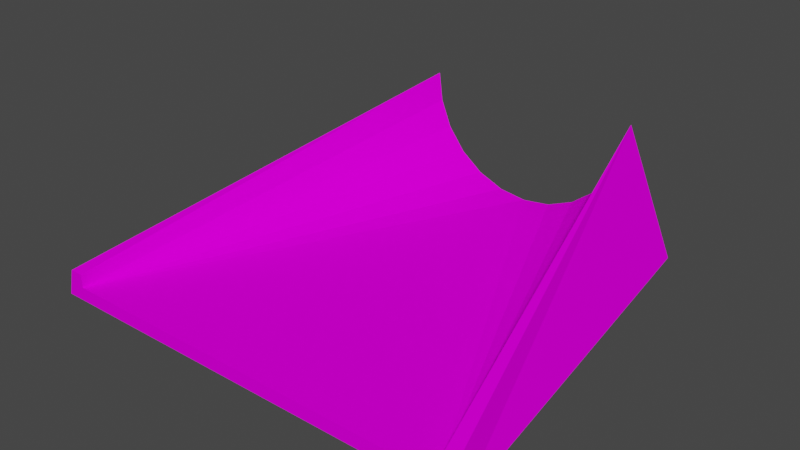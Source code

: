 # Source: roundtun_connection.blend  (saved by Blender 3.3.6; exported with 4.5.12 LTS)
import bpy
from mathutils import Matrix  # noqa: F401  (used for matrix-valued properties, if any)

bpy.ops.wm.read_factory_settings(use_empty=True)
scene = bpy.context.scene
scene.name = 'Scene'

# ---- collections
col_collection = bpy.data.collections.new('Collection'); scene.collection.children.link(col_collection)

# ---- images (referenced by path relative to the original .blend; pixels are not part of the script)
import os
ASSET_DIR = os.environ.get("B2B_ASSET_DIR", "")  # directory of the original .blend (textures are referenced by path, not embedded)
HERE = os.path.dirname(os.path.abspath(__file__))  # packed textures are extracted next to this script under _unpacked/

def load_image(name, relpath, width, height, colorspace="sRGB"):
    """Load a texture the original file referenced (path relative to the .blend, or extracted next to this script)."""
    p = next((c for c in (os.path.join(HERE, relpath), os.path.join(ASSET_DIR, relpath)) if relpath and os.path.exists(c)), "")
    if p:
        img = bpy.data.images.load(p, check_existing=True)
        img.name = name
    else:  # same state as the original file: an image datablock whose file is absent (Cycles renders it pink)
        img = bpy.data.images.new(name, width, height)
        img.source = "FILE"
        img.filepath = "//" + (relpath or name)
    img.colorspace_settings.name = colorspace
    return img
img_trackset00_trk_c1_straight_png_001 = load_image('trackset00_trk_c1_straight.png.001', 'trackset00_trk_c1_straight.png', 1024, 1024, 'sRGB')
img_trackset00_trk_curb_png_001 = load_image('trackset00_trk_curb.png.001', 'trackset00_trk_curb.png', 1024, 1024, 'sRGB')
img_trackset00_trk_startline_png = load_image('trackset00_trk_startline.png', 'trackset00_trk_startline.png', 1024, 1024, 'sRGB')

# ---- materials (node trees are filled in below, after node groups)
mat_trackset00_trk_c1_straight = bpy.data.materials.new('trackset00_trk_c1_straight')
mat_trackset00_trk_c1_straight.alpha_threshold = 0.0
mat_trackset00_trk_c1_straight.use_transparent_shadow = False
mat_trackset00_trk_c1_straight.diffuse_color = (1.0, 1.0, 1.0, 1.0)
mat_trackset00_trk_c1_straight.roughness = 0.5
mat_trackset00_trk_curb = bpy.data.materials.new('trackset00_trk_curb')
mat_trackset00_trk_curb.alpha_threshold = 0.0
mat_trackset00_trk_curb.use_transparent_shadow = False
mat_trackset00_trk_curb.diffuse_color = (1.0, 1.0, 1.0, 1.0)
mat_trackset00_trk_curb.roughness = 0.5
mat_trackset00_trk_startline = bpy.data.materials.new('trackset00_trk_startline')
mat_trackset00_trk_startline.alpha_threshold = 0.0
mat_trackset00_trk_startline.use_transparent_shadow = False
mat_trackset00_trk_startline.diffuse_color = (1.0, 1.0, 1.0, 1.0)
mat_trackset00_trk_startline.roughness = 0.5

# ---- material node trees
mat_trackset00_trk_c1_straight.use_nodes = True; mat_trackset00_trk_c1_straight.node_tree.nodes.clear()
_N = mat_trackset00_trk_c1_straight.node_tree.nodes; _L = mat_trackset00_trk_c1_straight.node_tree.links
n0 = _N.new('ShaderNodeBsdfDiffuse'); n0.name = 'Diffuse BSDF'; n0.location = (0, 0)
n1 = _N.new('ShaderNodeTexImage'); n1.name = 'Image Texture'; n1.location = (0, 0)
n1.image = img_trackset00_trk_c1_straight_png_001
n2 = _N.new('ShaderNodeOutputMaterial'); n2.name = 'Material Output'; n2.location = (0, 0)
_L.new(n0.outputs[0], n2.inputs[0])
_L.new(n1.outputs[0], n0.inputs[0])
n2.is_active_output = True
mat_trackset00_trk_curb.use_nodes = True; mat_trackset00_trk_curb.node_tree.nodes.clear()
_N = mat_trackset00_trk_curb.node_tree.nodes; _L = mat_trackset00_trk_curb.node_tree.links
n0 = _N.new('ShaderNodeBsdfDiffuse'); n0.name = 'Diffuse BSDF'; n0.location = (0, 0)
n1 = _N.new('ShaderNodeTexImage'); n1.name = 'Image Texture'; n1.location = (0, 0)
n1.image = img_trackset00_trk_curb_png_001
n2 = _N.new('ShaderNodeOutputMaterial'); n2.name = 'Material Output'; n2.location = (0, 0)
_L.new(n0.outputs[0], n2.inputs[0])
_L.new(n1.outputs[0], n0.inputs[0])
n2.is_active_output = True
mat_trackset00_trk_startline.use_nodes = True; mat_trackset00_trk_startline.node_tree.nodes.clear()
_N = mat_trackset00_trk_startline.node_tree.nodes; _L = mat_trackset00_trk_startline.node_tree.links
n0 = _N.new('ShaderNodeBsdfDiffuse'); n0.name = 'Diffuse BSDF'; n0.location = (0, 0)
n1 = _N.new('ShaderNodeTexImage'); n1.name = 'Image Texture'; n1.location = (0, 0)
n1.image = img_trackset00_trk_startline_png
n2 = _N.new('ShaderNodeOutputMaterial'); n2.name = 'Material Output'; n2.location = (0, 0)
_L.new(n0.outputs[0], n2.inputs[0])
_L.new(n1.outputs[0], n0.inputs[0])
n2.is_active_output = True

# ---- world
world_world = bpy.data.worlds.new('World'); scene.world = world_world
world_world.use_nodes = True; world_world.node_tree.nodes.clear()
_N = world_world.node_tree.nodes; _L = world_world.node_tree.links
n0 = _N.new('ShaderNodeOutputWorld'); n0.name = 'World Output'; n0.location = (300, 300)
n1 = _N.new('ShaderNodeBackground'); n1.name = 'Background'; n1.location = (10, 300)
n1.inputs[0].default_value = (0.05088, 0.05088, 0.05088, 1.0)
_L.new(n1.outputs[0], n0.inputs[0])
n0.is_active_output = True
world_world.color = (0.05088, 0.05088, 0.05088)
world_world.use_sun_shadow = False
world_world.sun_shadow_jitter_overblur = 0.0

# ---- meshes
me_track3_pmd0_mesh_002 = bpy.data.meshes.new('TRACK3.PMD0.mesh.002')
me_track3_pmd0_mesh_002.from_pydata([(-8.437, 14.97, 9.437), (8.437, 14.97, 9.437), (12.38, 14.97, 0.25), (-12.37, 14.97, 0.25), (-15.0, -15.03, 1.0), (2.861e-06, 14.97, 1.0), (8.15, 14.97, 7.254), (-2.184, 14.97, 1.287), (-4.219, 14.97, 2.13), (-5.966, 14.97, 3.471), (-8.15, 14.97, 7.254), (-7.307, 14.97, 5.219), (2.184, 14.97, 1.287), (5.966, 14.97, 3.471), (4.219, 14.97, 2.13), (7.307, 14.97, 5.219), (-16.0, -15.03, 2.0), (-16.5, -15.03, 0.0), (-15.0, -15.03, 2.0), (16.5, -15.03, 0.0), (16.0, -15.03, 2.0), (15.0, -15.03, 2.0), (15.0, -15.03, 1.0), (-15.0, -15.03, 1.0), (2.861e-06, 14.97, 1.0), (15.0, -15.03, 1.0)], [], [(2, 19, 17, 3), (21, 20, 1), (19, 2, 1), (1, 6, 21), (4, 5, 7), (8, 9, 4), (10, 18, 4), (0, 17, 16), (4, 9, 11), (4, 7, 8), (11, 10, 4), (16, 18, 0), (3, 17, 0), (10, 0, 18), (5, 22, 12), (13, 14, 22), (21, 6, 22), (19, 1, 20), (13, 22, 15), (12, 22, 14), (6, 15, 22), (22, 19, 20, 21), (17, 4, 18, 16), (17, 19, 22, 4), (12, 14, 13, 15, 6, 1, 2, 5), (7, 5, 3, 0, 10, 11, 9, 8), (2, 3, 5), (23, 25, 24)])
me_track3_pmd0_mesh_002.polygons.foreach_set('material_index', [0, 1, 1, 1, 1, 1, 1, 1, 1, 1, 1, 1, 1, 1, 1, 1, 1, 1, 1, 1, 1, 2, 2, 2, 1, 1, 0, 0])
_uv = me_track3_pmd0_mesh_002.uv_layers.new(name='UVMap')
_uv.uv.foreach_set('vector', [0.7374, -0.01782, 0.7374, 0.004225, 0.2671, 0.004225, 0.2671, -0.01782, 0.442, 1.02, 0.442, 1.02, -0.02921, 7.013, 0.4619, 7.504, 0.4582, 1.522, 0.01956, 1.524, 0.01156, 7.013, 0.1545, 7.012, 0.0137, 1.025, 0.4777, 1.027, 0.4584, 7.009, 0.4416, 7.009, 0.393, 7.01, 0.3156, 7.01, 0.4777, 1.027, 0.1523, 7.012, 0.01398, 1.028, 0.4788, 1.027, 0.01805, 1.525, 0.4663, 7.504, 0.01156, 7.505, 0.4777, 1.027, 0.3163, 7.01, 0.231, 7.01, 0.4777, 1.027, 0.4416, 7.009, 0.393, 7.01, 0.2317, 7.01, 0.1543, 7.01, 0.4777, 1.027, 0.442, 1.02, 0.442, 1.02, -0.02921, 7.013, 0.4582, 1.522, 0.4619, 7.504, 0.01956, 1.524, 0.1545, 7.012, 0.01156, 7.013, 0.0137, 1.025, 0.4584, 7.009, 0.4777, 1.027, 0.4416, 7.009, 0.3156, 7.01, 0.393, 7.01, 0.4777, 1.027, 0.01398, 1.028, 0.1523, 7.012, 0.4788, 1.027, 0.4663, 7.504, 0.01805, 1.525, 0.01156, 7.505, 0.3163, 7.01, 0.4777, 1.027, 0.231, 7.01, 0.4416, 7.009, 0.4777, 1.027, 0.393, 7.01, 0.1543, 7.01, 0.2317, 7.01, 0.4777, 1.027, 0.4516, 0.3227, 0.4943, 0.2704, 0.4858, 0.3731, 0.4602, 0.3726, 0.4943, 0.2704, 0.4516, 0.3227, 0.4602, 0.3726, 0.4858, 0.3731, 0.4697, 0.2715, 0.02285, 0.2716, 0.04274, 0.3351, 0.4507, 0.3349, 0.4416, 7.009, 0.393, 7.01, 0.3156, 7.01, 0.231, 7.01, 0.1543, 7.01, 0.01156, 7.013, 0.4582, 1.522, 0.4584, 7.009, 0.4416, 7.009, 0.4584, 7.009, 0.4582, 1.522, 0.01156, 7.013, 0.1543, 7.01, 0.231, 7.01, 0.3156, 7.01, 0.393, 7.01, 0.4582, 1.522, 0.4582, 1.522, 0.4584, 7.009, 1.0, 0.0, 0.0, 0.0, 0.5, 1.0])
me_track3_pmd0_mesh_002.materials.append(mat_trackset00_trk_c1_straight)
me_track3_pmd0_mesh_002.materials.append(mat_trackset00_trk_curb)
me_track3_pmd0_mesh_002.materials.append(mat_trackset00_trk_startline)
me_track3_pmd0_mesh_002.use_remesh_preserve_volume = False
me_track3_pmd0_mesh_002.use_remesh_preserve_attributes = False
me_track3_pmd0_mesh_002.use_mirror_vertex_groups = False
me_track3_pmd0_mesh_002.update()

# ---- objects
ob_main = bpy.data.objects.new('main', me_track3_pmd0_mesh_002)
ob_w = bpy.data.objects.new('w', None)
ob_w2 = bpy.data.objects.new('w2', None)
ob_empty_002 = bpy.data.objects.new('Empty.002', None)
ob_empty_003 = bpy.data.objects.new('Empty.003', None)
ob_empty_004 = bpy.data.objects.new('Empty.004', None)
ob_empty_005 = bpy.data.objects.new('Empty.005', None)
ob_empty_006 = bpy.data.objects.new('Empty.006', None)
ob_empty_007 = bpy.data.objects.new('Empty.007', None)

# ---- transforms, parenting, visibility, modifiers, constraints
ob_main.location = (0.0, 0.0, 0.0)
ob_main.lineart.crease_threshold = 0.0
ob_w.location = (-2.098e-05, -15.03, 0.0)
ob_w2.location = (5.722e-06, 14.97, 0.25)
ob_empty_002.parent = ob_empty_006
ob_empty_002.location = (-15.0, -14.89, 1.0)
ob_empty_003.parent = ob_empty_006
ob_empty_003.location = (-5.966, 14.75, 3.471)
ob_empty_004.parent = ob_empty_007
ob_empty_004.location = (15.0, -14.79, 1.0)
ob_empty_005.parent = ob_empty_007
ob_empty_005.location = (5.966, 14.68, 3.471)
ob_empty_006.parent = ob_w
ob_empty_006.matrix_parent_inverse = Matrix(((1.0, -0.0, 0.0, 2.098e-05), (-0.0, 1.0, -0.0, 15.03), (-0.0, 0.0, 1.0, -0.0), (-0.0, 0.0, -0.0, 1.0)))
ob_empty_006.location = (0.0, 0.0, 0.0)
ob_empty_007.parent = ob_w
ob_empty_007.matrix_parent_inverse = Matrix(((1.0, -0.0, 0.0, 2.098e-05), (-0.0, 1.0, -0.0, 15.03), (-0.0, 0.0, 1.0, -0.0), (-0.0, 0.0, -0.0, 1.0)))
ob_empty_007.location = (0.0, 0.0, 0.0)

# ---- collection membership
col_collection.objects.link(ob_main)
col_collection.objects.link(ob_w)
col_collection.objects.link(ob_w2)
col_collection.objects.link(ob_empty_002)
col_collection.objects.link(ob_empty_003)
col_collection.objects.link(ob_empty_004)
col_collection.objects.link(ob_empty_005)
col_collection.objects.link(ob_empty_006)
col_collection.objects.link(ob_empty_007)

# ---- scene / render settings (as saved in the file)
scene.frame_start = 1; scene.frame_end = 250; scene.frame_set(1)
scene.render.engine = 'BLENDER_EEVEE_NEXT'
scene.cycles.sampling_pattern = 'TABULATED_SOBOL'
scene.cycles.use_light_tree = False
scene.view_settings.view_transform = 'Filmic'
bpy.context.view_layer.update()

# ---- added for rendering (the .blend has no active camera and no usable light): camera, sun
cam_auto = bpy.data.cameras.new('AutoCamera')
cam_auto.lens = 50.0
cam_auto.sensor_width = 36.0
cam_auto.clip_end = 1000.0
ob_auto_camera = bpy.data.objects.new('AutoCamera', cam_auto)
scene.collection.objects.link(ob_auto_camera)
ob_auto_camera.location = (42.1771, -50.6378, 38.4604)
ob_auto_camera.rotation_euler = (1.09748, -7.21219e-08, 0.694738)
scene.camera = ob_auto_camera
light_auto_sun = bpy.data.lights.new('AutoSun', 'SUN')
light_auto_sun.energy = 3.0
light_auto_sun.angle = 0.0523599
ob_auto_sun = bpy.data.objects.new('AutoSun', light_auto_sun)
scene.collection.objects.link(ob_auto_sun)
ob_auto_sun.rotation_euler = (0.872665, 0.174533, 0.523599)
bpy.context.view_layer.update()
